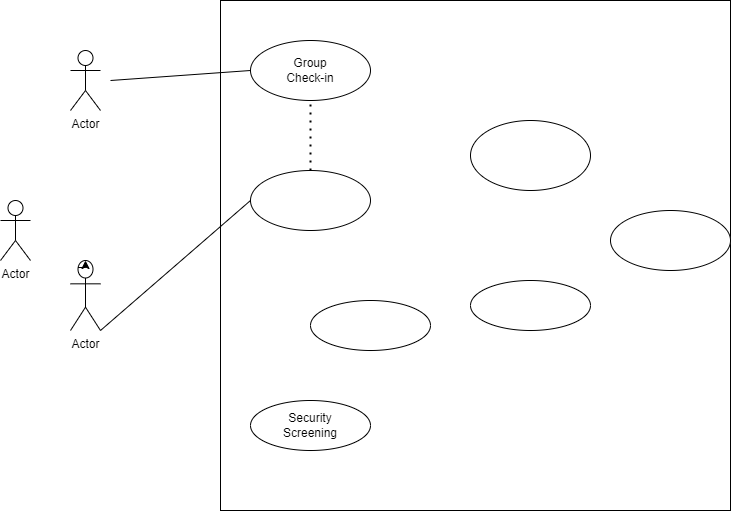

The diagram above was exported from draw.io. Its source (the exported page's mxGraphModel, read from the mxfile embedded in the PNG):
<mxGraphModel dx="868" dy="482" grid="1" gridSize="10" guides="1" tooltips="1" connect="1" arrows="1" fold="1" page="1" pageScale="1" pageWidth="850" pageHeight="1100" math="0" shadow="0">
  <root>
    <mxCell id="0" />
    <mxCell id="1" parent="0" />
    <mxCell id="iSM7P_RZVQL0gvFLUhVo-2" style="edgeStyle=orthogonalEdgeStyle;rounded=0;orthogonalLoop=1;jettySize=auto;html=1;exitX=0.5;exitY=0.5;exitDx=0;exitDy=0;exitPerimeter=0;entryX=0.5;entryY=0.5;entryDx=0;entryDy=0;entryPerimeter=0;" edge="1" parent="1" source="iSM7P_RZVQL0gvFLUhVo-1" target="iSM7P_RZVQL0gvFLUhVo-1">
      <mxGeometry relative="1" as="geometry">
        <mxPoint x="290" y="270" as="targetPoint" />
      </mxGeometry>
    </mxCell>
    <mxCell id="iSM7P_RZVQL0gvFLUhVo-1" value="Actor" style="shape=umlActor;verticalLabelPosition=bottom;verticalAlign=top;html=1;outlineConnect=0;" vertex="1" parent="1">
      <mxGeometry x="180" y="260" width="30" height="70" as="geometry" />
    </mxCell>
    <mxCell id="iSM7P_RZVQL0gvFLUhVo-3" style="edgeStyle=orthogonalEdgeStyle;rounded=0;orthogonalLoop=1;jettySize=auto;html=1;exitX=0.25;exitY=0.1;exitDx=0;exitDy=0;exitPerimeter=0;entryX=0.5;entryY=0;entryDx=0;entryDy=0;entryPerimeter=0;" edge="1" parent="1" source="iSM7P_RZVQL0gvFLUhVo-1" target="iSM7P_RZVQL0gvFLUhVo-1">
      <mxGeometry relative="1" as="geometry" />
    </mxCell>
    <mxCell id="iSM7P_RZVQL0gvFLUhVo-4" value="Actor" style="shape=umlActor;verticalLabelPosition=bottom;verticalAlign=top;html=1;outlineConnect=0;" vertex="1" parent="1">
      <mxGeometry x="180" y="50" width="30" height="60" as="geometry" />
    </mxCell>
    <mxCell id="iSM7P_RZVQL0gvFLUhVo-5" value="" style="whiteSpace=wrap;html=1;aspect=fixed;gradientColor=none;" vertex="1" parent="1">
      <mxGeometry x="330" width="510" height="510" as="geometry" />
    </mxCell>
    <mxCell id="iSM7P_RZVQL0gvFLUhVo-6" value="Group&lt;br&gt;Check-in" style="ellipse;whiteSpace=wrap;html=1;" vertex="1" parent="1">
      <mxGeometry x="360" y="40" width="120" height="60" as="geometry" />
    </mxCell>
    <mxCell id="iSM7P_RZVQL0gvFLUhVo-14" value="" style="ellipse;whiteSpace=wrap;html=1;" vertex="1" parent="1">
      <mxGeometry x="580" y="120" width="120" height="70" as="geometry" />
    </mxCell>
    <mxCell id="iSM7P_RZVQL0gvFLUhVo-15" value="" style="ellipse;whiteSpace=wrap;html=1;" vertex="1" parent="1">
      <mxGeometry x="420" y="300" width="120" height="50" as="geometry" />
    </mxCell>
    <mxCell id="iSM7P_RZVQL0gvFLUhVo-16" value="" style="ellipse;whiteSpace=wrap;html=1;" vertex="1" parent="1">
      <mxGeometry x="580" y="280" width="120" height="50" as="geometry" />
    </mxCell>
    <mxCell id="iSM7P_RZVQL0gvFLUhVo-17" value="Security&lt;br&gt;Screening" style="ellipse;whiteSpace=wrap;html=1;" vertex="1" parent="1">
      <mxGeometry x="360" y="400" width="120" height="50" as="geometry" />
    </mxCell>
    <mxCell id="iSM7P_RZVQL0gvFLUhVo-18" value="" style="ellipse;whiteSpace=wrap;html=1;" vertex="1" parent="1">
      <mxGeometry x="720" y="210" width="120" height="60" as="geometry" />
    </mxCell>
    <mxCell id="iSM7P_RZVQL0gvFLUhVo-19" value="" style="ellipse;whiteSpace=wrap;html=1;" vertex="1" parent="1">
      <mxGeometry x="360" y="170" width="120" height="60" as="geometry" />
    </mxCell>
    <mxCell id="iSM7P_RZVQL0gvFLUhVo-22" value="" style="endArrow=none;html=1;rounded=0;exitX=1;exitY=1;exitDx=0;exitDy=0;exitPerimeter=0;entryX=0;entryY=0.5;entryDx=0;entryDy=0;" edge="1" parent="1" source="iSM7P_RZVQL0gvFLUhVo-1" target="iSM7P_RZVQL0gvFLUhVo-19">
      <mxGeometry width="50" height="50" relative="1" as="geometry">
        <mxPoint x="260" y="290" as="sourcePoint" />
        <mxPoint x="310" y="240" as="targetPoint" />
      </mxGeometry>
    </mxCell>
    <mxCell id="iSM7P_RZVQL0gvFLUhVo-24" value="" style="endArrow=none;dashed=1;html=1;dashPattern=1 3;strokeWidth=2;rounded=0;" edge="1" parent="1" source="iSM7P_RZVQL0gvFLUhVo-19">
      <mxGeometry width="50" height="50" relative="1" as="geometry">
        <mxPoint x="420" y="149.28932188134524" as="sourcePoint" />
        <mxPoint x="420" y="99.28932188134524" as="targetPoint" />
      </mxGeometry>
    </mxCell>
    <mxCell id="iSM7P_RZVQL0gvFLUhVo-26" value="Actor" style="shape=umlActor;verticalLabelPosition=bottom;verticalAlign=top;html=1;outlineConnect=0;" vertex="1" parent="1">
      <mxGeometry x="110" y="200" width="30" height="60" as="geometry" />
    </mxCell>
    <mxCell id="iSM7P_RZVQL0gvFLUhVo-27" value="" style="endArrow=none;html=1;rounded=0;entryX=0;entryY=0.5;entryDx=0;entryDy=0;" edge="1" parent="1" target="iSM7P_RZVQL0gvFLUhVo-6">
      <mxGeometry width="50" height="50" relative="1" as="geometry">
        <mxPoint x="220" y="80" as="sourcePoint" />
        <mxPoint x="320" y="50" as="targetPoint" />
      </mxGeometry>
    </mxCell>
  </root>
</mxGraphModel>